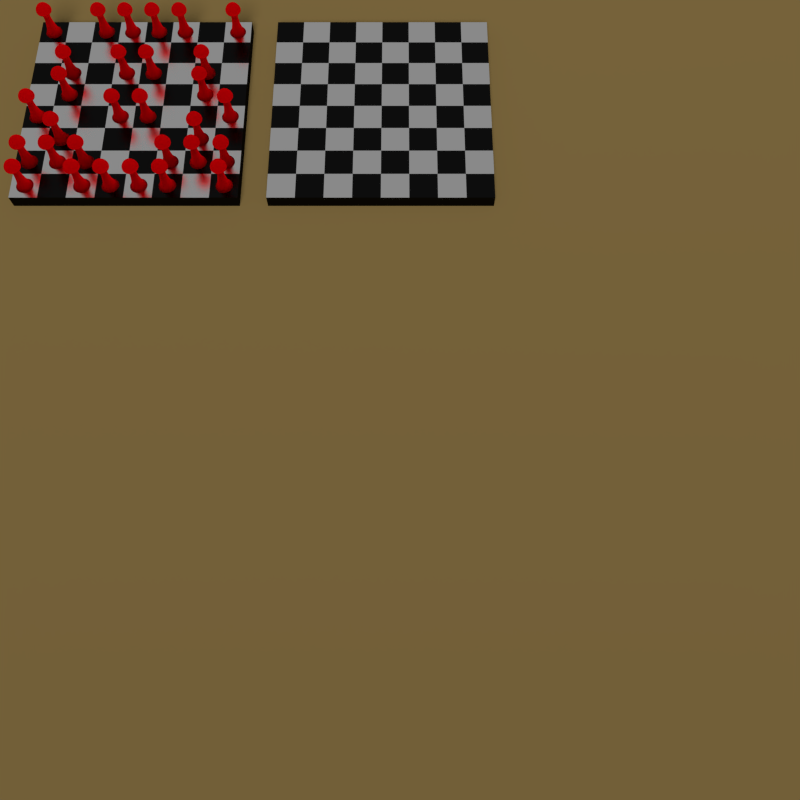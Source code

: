 # Source: chessboard_single.blend  (saved by Blender 2.78.0; exported with 4.5.12 LTS)
import bpy
from mathutils import Matrix  # noqa: F401  (used for matrix-valued properties, if any)

bpy.ops.wm.read_factory_settings(use_empty=True)
scene = bpy.context.scene
scene.name = 'Scene'

# ---- collections
col_collection_1 = bpy.data.collections.new('Collection 1'); scene.collection.children.link(col_collection_1)

# ---- materials (node trees are filled in below, after node groups)
mat_black = bpy.data.materials.new('black')
mat_black.alpha_threshold = 0.0
mat_black.diffuse_color = (0.0, 0.0, 0.0, 1.0)
mat_black.roughness = 0.5
mat_black.line_color = (0.0, 0.0, 0.0, 1.0)
mat_white = bpy.data.materials.new('white')
mat_white.alpha_threshold = 0.0
mat_white.diffuse_color = (1.0, 1.0, 1.0, 1.0)
mat_white.roughness = 0.5
mat_white.line_color = (0.0, 0.0, 0.0, 1.0)
mat_pawn = bpy.data.materials.new('pawn')
mat_pawn.alpha_threshold = 0.0
mat_pawn.diffuse_color = (0.2957, 0.0, 0.01831, 1.0)
mat_pawn.roughness = 0.5
mat_pawn.line_color = (0.0, 0.0, 0.0, 1.0)
mat_desk = bpy.data.materials.new('desk')
mat_desk.alpha_threshold = 0.0
mat_desk.diffuse_color = (0.196, 0.13, 0.03134, 1.0)
mat_desk.roughness = 0.5
mat_desk.line_color = (0.0, 0.0, 0.0, 1.0)

# ---- material node trees
mat_black.use_nodes = True; mat_black.node_tree.nodes.clear()
_N = mat_black.node_tree.nodes; _L = mat_black.node_tree.links
n0 = _N.new('ShaderNodeOutputMaterial'); n0.name = 'Material Output'; n0.location = (300, 300)
n1 = _N.new('ShaderNodeBsdfAnisotropic'); n1.name = 'Glossy BSDF'; n1.location = (100, 300)
n1.distribution = 'BECKMANN'
n1.inputs[0].default_value = (0.016, 0.016, 0.016, 1.0)
n1.inputs[1].default_value = 0.266
_L.new(n1.outputs[0], n0.inputs[0])
n0.is_active_output = True
mat_white.use_nodes = True; mat_white.node_tree.nodes.clear()
_N = mat_white.node_tree.nodes; _L = mat_white.node_tree.links
n0 = _N.new('ShaderNodeOutputMaterial'); n0.name = 'Material Output'; n0.location = (300, 300)
n1 = _N.new('ShaderNodeBsdfAnisotropic'); n1.name = 'Glossy BSDF'; n1.location = (100, 300)
n1.distribution = 'BECKMANN'
n1.inputs[0].default_value = (1.0, 1.0, 1.0, 1.0)
n1.inputs[1].default_value = 0.266
_L.new(n1.outputs[0], n0.inputs[0])
n0.is_active_output = True
mat_pawn.use_nodes = True; mat_pawn.node_tree.nodes.clear()
_N = mat_pawn.node_tree.nodes; _L = mat_pawn.node_tree.links
n0 = _N.new('ShaderNodeOutputMaterial'); n0.name = 'Material Output'; n0.location = (300, 300)
n1 = _N.new('ShaderNodeBsdfTranslucent'); n1.name = 'Translucent BSDF'; n1.location = (110, 300)
n1.inputs[0].default_value = (0.814, 0.0, 0.0422, 1.0)
_L.new(n1.outputs[0], n0.inputs[0])
n0.is_active_output = True
mat_desk.use_nodes = True; mat_desk.node_tree.nodes.clear()
_N = mat_desk.node_tree.nodes; _L = mat_desk.node_tree.links
n0 = _N.new('ShaderNodeOutputMaterial'); n0.name = 'Material Output'; n0.location = (300, 300)
n1 = _N.new('ShaderNodeMixShader'); n1.name = 'Mix Shader'; n1.location = (110, 300)
n2 = _N.new('ShaderNodeBsdfDiffuse'); n2.name = 'Diffuse BSDF'; n2.location = (-90, 300)
n2.inputs[0].default_value = (0.06681, 0.04045, 0.0202, 1.0)
n3 = _N.new('ShaderNodeBsdfDiffuse'); n3.name = 'Diffuse BSDF.001'; n3.location = (-90, 300)
n3.inputs[0].default_value = (0.1789, 0.1258, 0.03767, 1.0)
n3.inputs[1].default_value = 0.2
_L.new(n1.outputs[0], n0.inputs[0])
_L.new(n2.outputs[0], n1.inputs[1])
_L.new(n3.outputs[0], n1.inputs[2])
n0.is_active_output = True

# ---- world
world_world = bpy.data.worlds.new('World'); scene.world = world_world
world_world.color = (0.05088, 0.05088, 0.05088)
world_world.use_sun_shadow = False
world_world.sun_shadow_jitter_overblur = 0.0
world_world.cycles.sampling_method = 'NONE'
world_world.cycles.sample_map_resolution = 256

# ---- cameras
cam_camera = bpy.data.cameras.new('Camera')
cam_camera.clip_end = 100.0
cam_camera.lens = 35.0
cam_camera.sensor_width = 32.0
cam_camera.sensor_height = 18.0
cam_camera.ortho_scale = 7.314
cam_camera.dof.focus_distance = 0.0

# ---- lights
light_lamp = bpy.data.lights.new('Lamp', 'SUN')
light_lamp.transmission_factor = 0.0
light_lamp.cutoff_distance = 30.0
light_lamp.angle = 0.4956
light_lamp.energy = 1.0
light_lamp.shadow_buffer_clip_start = 1.001
light_lamp.shadow_soft_size = 0.253
light_lamp.shadow_cascade_max_distance = 1000.0
light_lamp.cycles.max_bounces = 977
light_lamp.cycles.use_multiple_importance_sampling = False

# ---- meshes
me_cube_001 = bpy.data.meshes.new('Cube.001')
me_cube_001.from_pydata([(-6.0, -6.0, -1.0), (-6.0, -4.0, -1.0), (-6.0, -2.0, -1.0), (-6.0, 1.907e-06, -1.0), (-6.0, 2.0, -1.0), (-6.0, 4.0, -1.0), (-6.0, 6.0, -1.0), (-6.0, 8.0, -1.0), (-2.0, -6.0, -1.0), (-2.0, -4.0, -1.0), (-2.0, -2.0, -1.0), (-2.0, 1.907e-06, -1.0), (-2.0, 2.0, -1.0), (-2.0, 4.0, -1.0), (-2.0, 6.0, -1.0), (-2.0, 8.0, -1.0), (1.907e-06, -6.0, -1.0), (1.907e-06, -4.0, -1.0), (1.907e-06, -2.0, -1.0), (1.907e-06, 1.907e-06, -1.0), (1.907e-06, 2.0, -1.0), (1.907e-06, 4.0, -1.0), (1.907e-06, 6.0, -1.0), (1.907e-06, 8.0, -1.0), (2.0, -6.0, -1.0), (2.0, -4.0, -1.0), (2.0, -2.0, -1.0), (2.0, 1.907e-06, -1.0), (2.0, 2.0, -1.0), (2.0, 4.0, -1.0), (2.0, 6.0, -1.0), (2.0, 8.0, -1.0), (4.0, -6.0, -1.0), (4.0, -4.0, -1.0), (4.0, -2.0, -1.0), (4.0, 1.907e-06, -1.0), (4.0, 2.0, -1.0), (4.0, 4.0, -1.0), (4.0, 6.0, -1.0), (4.0, 8.0, -1.0), (6.0, -6.0, -1.0), (6.0, -4.0, -1.0), (6.0, -2.0, -1.0), (6.0, 1.907e-06, -1.0), (6.0, 2.0, -1.0), (6.0, 4.0, -1.0), (6.0, 6.0, -1.0), (6.0, 8.0, -1.0), (8.0, -6.0, -1.0), (8.0, -4.0, -1.0), (8.0, -2.0, -1.0), (8.0, 1.907e-06, -1.0), (8.0, 2.0, -1.0), (8.0, 4.0, -1.0), (8.0, 6.0, -1.0), (8.0, 8.0, -1.0), (-6.0, -8.0, -1.0), (-2.0, -8.0, -1.0), (1.907e-06, -8.0, -1.0), (2.0, -8.0, -1.0), (4.0, -8.0, -1.0), (6.0, -8.0, -1.0), (8.0, -8.0, -1.0), (-8.0, -8.0, -1.0), (-8.0, -4.0, -1.0), (-8.0, -2.0, -1.0), (-8.0, 2.861e-06, -1.0), (-4.0, 6.0, -1.0), (-8.0, -6.0, -1.0), (-8.0, 2.0, -1.0), (-8.0, 4.0, -1.0), (-8.0, 6.0, -1.0), (-8.0, 8.0, -1.0), (-6.0, -4.0, 1.0), (-6.0, -2.0, 1.0), (-6.0, 1.431e-06, 1.0), (-6.0, 8.0, 1.0), (-2.0, -2.0, 1.0), (-2.0, 6.0, 1.0), (-2.0, 8.0, 1.0), (2.384e-06, -4.0, 1.0), (2.384e-06, 1.431e-06, 1.0), (2.384e-06, 4.0, 1.0), (2.384e-06, 8.0, 1.0), (2.0, -6.0, 1.0), (2.0, -4.0, 1.0), (2.0, -2.0, 1.0), (2.0, 1.431e-06, 1.0), (2.0, 2.0, 1.0), (2.0, 4.0, 1.0), (2.0, 8.0, 1.0), (4.0, -6.0, 1.0), (4.0, -4.0, 1.0), (4.0, -2.0, 1.0), (4.0, 1.431e-06, 1.0), (4.0, 2.0, 1.0), (4.0, 8.0, 1.0), (6.0, -6.0, 1.0), (6.0, -4.0, 1.0), (6.0, -2.0, 1.0), (6.0, 1.431e-06, 1.0), (6.0, 6.0, 1.0), (6.0, 8.0, 1.0), (8.0, -6.0, 1.0), (8.0, -4.0, 1.0), (8.0, -2.0, 1.0), (8.0, 1.431e-06, 1.0), (8.0, 4.0, 1.0), (8.0, 6.0, 1.0), (8.0, 8.0, 1.0), (-6.0, -8.0, 1.0), (-6.0, -6.0, 1.0), (-6.0, 2.0, 1.0), (-6.0, 4.0, 1.0), (-6.0, 6.0, 1.0), (-2.0, -8.0, 1.0), (-2.0, -6.0, 1.0), (-2.0, -4.0, 1.0), (-2.0, 2.384e-06, 1.0), (-2.0, 2.0, 1.0), (-2.0, 4.0, 1.0), (9.537e-07, -8.0, 1.0), (9.537e-07, -6.0, 1.0), (9.537e-07, -2.0, 1.0), (9.537e-07, 2.0, 1.0), (9.537e-07, 6.0, 1.0), (2.0, -8.0, 1.0), (2.0, 6.0, 1.0), (4.0, -8.0, 1.0), (4.0, 4.0, 1.0), (4.0, 6.0, 1.0), (6.0, -8.0, 1.0), (6.0, 2.0, 1.0), (6.0, 4.0, 1.0), (8.0, -8.0, 1.0), (8.0, 2.0, 1.0), (-8.0, -8.0, 1.0), (-8.0, -6.0, 1.0), (-8.0, -4.0, 1.0), (-8.0, -2.0, 1.0), (-8.0, 1.907e-06, 1.0), (-8.0, 2.0, 1.0), (-8.0, 4.0, 1.0), (-8.0, 6.0, 1.0), (-8.0, 8.0, 1.0), (-4.0, 8.0, 1.0), (-4.0, -8.0, 1.0), (-4.0, -6.0, 1.0), (-4.0, -4.0, 1.0), (-4.0, -2.0, 1.0), (-4.0, 2.384e-06, 1.0), (-4.0, 2.0, 1.0), (-4.0, 4.0, 1.0), (-4.0, 6.0, 1.0), (-4.0, -8.0, -1.0), (-4.0, -6.0, -1.0), (-4.0, -4.0, -1.0), (-4.0, -2.0, -1.0), (-4.0, 1.907e-06, -1.0), (-4.0, 2.0, -1.0), (-4.0, 4.0, -1.0), (-4.0, 8.0, -1.0)], [], [(0, 56, 63, 68), (1, 0, 68, 64), (2, 1, 64, 65), (3, 2, 65, 66), (4, 3, 66, 69), (5, 4, 69, 70), (6, 5, 70, 71), (7, 6, 71, 72), (8, 57, 154, 155), (9, 8, 155, 156), (10, 9, 156, 157), (11, 10, 157, 158), (12, 11, 158, 159), (13, 12, 159, 160), (14, 13, 160, 67), (15, 14, 67, 161), (16, 58, 57, 8), (17, 16, 8, 9), (18, 17, 9, 10), (19, 18, 10, 11), (20, 19, 11, 12), (21, 20, 12, 13), (22, 21, 13, 14), (23, 22, 14, 15), (24, 59, 58, 16), (25, 24, 16, 17), (26, 25, 17, 18), (27, 26, 18, 19), (28, 27, 19, 20), (29, 28, 20, 21), (30, 29, 21, 22), (31, 30, 22, 23), (32, 60, 59, 24), (33, 32, 24, 25), (34, 33, 25, 26), (35, 34, 26, 27), (36, 35, 27, 28), (37, 36, 28, 29), (38, 37, 29, 30), (39, 38, 30, 31), (40, 61, 60, 32), (41, 40, 32, 33), (42, 41, 33, 34), (43, 42, 34, 35), (44, 43, 35, 36), (45, 44, 36, 37), (46, 45, 37, 38), (47, 46, 38, 39), (48, 62, 61, 40), (49, 48, 40, 41), (50, 49, 41, 42), (51, 50, 42, 43), (52, 51, 43, 44), (53, 52, 44, 45), (54, 53, 45, 46), (55, 54, 46, 47), (111, 137, 136, 110), (73, 138, 137, 111), (74, 139, 138, 73), (75, 140, 139, 74), (112, 141, 140, 75), (113, 142, 141, 112), (114, 143, 142, 113), (76, 144, 143, 114), (116, 147, 146, 115), (117, 148, 147, 116), (77, 149, 148, 117), (118, 150, 149, 77), (119, 151, 150, 118), (120, 152, 151, 119), (78, 153, 152, 120), (79, 145, 153, 78), (122, 116, 115, 121), (80, 117, 116, 122), (123, 77, 117, 80), (81, 118, 77, 123), (124, 119, 118, 81), (82, 120, 119, 124), (125, 78, 120, 82), (83, 79, 78, 125), (84, 122, 121, 126), (85, 80, 122, 84), (86, 123, 80, 85), (87, 81, 123, 86), (88, 124, 81, 87), (89, 82, 124, 88), (127, 125, 82, 89), (90, 83, 125, 127), (91, 84, 126, 128), (92, 85, 84, 91), (93, 86, 85, 92), (94, 87, 86, 93), (95, 88, 87, 94), (129, 89, 88, 95), (130, 127, 89, 129), (96, 90, 127, 130), (97, 91, 128, 131), (98, 92, 91, 97), (99, 93, 92, 98), (100, 94, 93, 99), (132, 95, 94, 100), (133, 129, 95, 132), (101, 130, 129, 133), (102, 96, 130, 101), (103, 97, 131, 134), (104, 98, 97, 103), (105, 99, 98, 104), (106, 100, 99, 105), (135, 132, 100, 106), (107, 133, 132, 135), (108, 101, 133, 107), (109, 102, 101, 108), (0, 111, 110, 56), (111, 0, 1, 73), (2, 74, 73, 1), (3, 75, 74, 2), (4, 112, 75, 3), (5, 113, 112, 4), (6, 114, 113, 5), (7, 76, 114, 6), (8, 116, 115, 57), (9, 117, 116, 8), (10, 77, 117, 9), (11, 118, 77, 10), (12, 119, 118, 11), (13, 120, 119, 12), (14, 78, 120, 13), (15, 79, 78, 14), (16, 122, 121, 58), (17, 80, 122, 16), (18, 123, 80, 17), (19, 81, 123, 18), (20, 124, 81, 19), (21, 82, 124, 20), (22, 125, 82, 21), (23, 83, 125, 22), (24, 84, 126, 59), (25, 85, 84, 24), (26, 86, 85, 25), (27, 87, 86, 26), (28, 88, 87, 27), (29, 89, 88, 28), (30, 127, 89, 29), (31, 90, 127, 30), (32, 91, 128, 60), (33, 92, 91, 32), (34, 93, 92, 33), (35, 94, 93, 34), (36, 95, 94, 35), (37, 129, 95, 36), (38, 130, 129, 37), (39, 96, 130, 38), (40, 97, 131, 61), (41, 98, 97, 40), (42, 99, 98, 41), (43, 100, 99, 42), (44, 132, 100, 43), (45, 133, 132, 44), (46, 101, 133, 45), (47, 102, 101, 46), (48, 103, 134, 62), (49, 104, 103, 48), (50, 105, 104, 49), (51, 106, 105, 50), (52, 135, 106, 51), (53, 107, 135, 52), (54, 108, 107, 53), (55, 109, 108, 54), (56, 110, 136, 63), (0, 111, 137, 68), (1, 73, 138, 64), (2, 74, 139, 65), (3, 75, 140, 66), (4, 112, 141, 69), (5, 113, 142, 70), (6, 114, 143, 71), (57, 115, 146, 154), (8, 116, 147, 155), (9, 117, 148, 156), (10, 77, 149, 157), (11, 118, 150, 158), (12, 119, 151, 159), (13, 120, 152, 160), (14, 78, 153, 67), (58, 121, 115, 57), (16, 122, 116, 8), (17, 80, 117, 9), (18, 123, 77, 10), (19, 81, 118, 11), (20, 124, 119, 12), (21, 82, 120, 13), (22, 125, 78, 14), (59, 126, 121, 58), (24, 84, 122, 16), (25, 85, 80, 17), (26, 86, 123, 18), (27, 87, 81, 19), (28, 88, 124, 20), (29, 89, 82, 21), (30, 127, 125, 22), (60, 128, 126, 59), (32, 91, 84, 24), (33, 92, 85, 25), (34, 93, 86, 26), (35, 94, 87, 27), (36, 95, 88, 28), (37, 129, 89, 29), (38, 130, 127, 30), (61, 131, 128, 60), (40, 97, 91, 32), (41, 98, 92, 33), (42, 99, 93, 34), (43, 100, 94, 35), (44, 132, 95, 36), (45, 133, 129, 37), (46, 101, 130, 38), (62, 134, 131, 61), (48, 103, 97, 40), (49, 104, 98, 41), (50, 105, 99, 42), (51, 106, 100, 43), (52, 135, 132, 44), (53, 107, 133, 45), (54, 108, 101, 46), (63, 136, 137, 68), (68, 137, 138, 64), (64, 138, 139, 65), (65, 139, 140, 66), (66, 140, 141, 69), (69, 141, 142, 70), (70, 142, 143, 71), (71, 143, 144, 72), (154, 146, 147, 155), (155, 147, 148, 156), (156, 148, 149, 157), (157, 149, 150, 158), (158, 150, 151, 159), (159, 151, 152, 160), (160, 152, 153, 67), (67, 153, 145, 161), (76, 7, 72, 144), (79, 15, 161, 145), (83, 23, 15, 79), (90, 31, 23, 83), (96, 39, 31, 90), (102, 47, 39, 96), (109, 55, 47, 102), (0, 111, 147, 155), (148, 156, 1, 73), (149, 157, 2, 74), (150, 158, 3, 75), (151, 159, 4, 112), (152, 160, 5, 113), (153, 67, 6, 114), (145, 161, 7, 76), (154, 146, 110, 56), (147, 111, 110, 146), (148, 73, 111, 147), (149, 74, 73, 148), (150, 75, 74, 149), (151, 112, 75, 150), (152, 113, 112, 151), (153, 114, 113, 152), (145, 76, 114, 153), (56, 0, 155, 154), (0, 1, 156, 155), (157, 156, 1, 2), (158, 157, 2, 3), (159, 158, 3, 4), (160, 159, 4, 5), (67, 160, 5, 6), (161, 67, 6, 7)])
me_cube_001.polygons.foreach_set('material_index', [0, 0, 0, 0, 0, 0, 0, 0, 0, 0, 0, 0, 0, 0, 0, 0, 0, 0, 0, 0, 0, 0, 0, 0, 0, 0, 0, 0, 0, 0, 0, 0, 0, 0, 0, 0, 0, 0, 0, 0, 0, 0, 0, 0, 0, 0, 0, 0, 0, 0, 0, 0, 0, 0, 0, 0, 1, 0, 1, 0, 1, 0, 1, 0, 1, 0, 1, 0, 1, 0, 1, 0, 0, 1, 0, 1, 0, 1, 0, 1, 1, 0, 1, 0, 1, 0, 1, 0, 0, 1, 0, 1, 0, 1, 0, 1, 1, 0, 1, 0, 1, 0, 1, 0, 0, 1, 0, 1, 0, 1, 0, 1, 0, 0, 0, 0, 0, 0, 0, 0, 0, 0, 0, 0, 0, 0, 0, 0, 0, 0, 0, 0, 0, 0, 0, 0, 0, 0, 0, 0, 0, 0, 0, 0, 0, 0, 0, 0, 0, 0, 0, 0, 0, 0, 0, 0, 0, 0, 0, 0, 0, 0, 0, 0, 0, 0, 0, 0, 0, 0, 0, 0, 0, 0, 0, 0, 0, 0, 0, 0, 0, 0, 0, 0, 0, 0, 0, 0, 0, 0, 0, 0, 0, 0, 0, 0, 0, 0, 0, 0, 0, 0, 0, 0, 0, 0, 0, 0, 0, 0, 0, 0, 0, 0, 0, 0, 0, 0, 0, 0, 0, 0, 0, 0, 0, 0, 0, 0, 0, 0, 0, 0, 0, 0, 0, 0, 0, 0, 0, 0, 0, 0, 0, 0, 0, 0, 0, 0, 0, 0, 0, 0, 0, 0, 0, 0, 0, 1, 0, 1, 0, 1, 0, 1, 0, 0, 0, 0, 0, 0, 0, 0])
me_cube_001.materials.append(mat_black)
me_cube_001.materials.append(mat_white)
me_cube_001.use_remesh_preserve_volume = False
me_cube_001.use_remesh_preserve_attributes = False
me_cube_001.use_mirror_vertex_groups = False
me_cube_001.update()
me_plane_011 = bpy.data.meshes.new('Plane.011')
me_plane_011.from_pydata([(-0.485, 2.21, 0.28), (-0.5419, 2.211, 0.1446), (-0.4582, 2.309, 0.2646), (-0.3962, 2.211, 0.397), (-0.4885, 2.119, 0.282), (-0.5463, 2.119, 0.1456), (-0.5106, 2.31, 0.1369), (-0.3739, 2.31, 0.3737), (-0.3992, 2.119, 0.4003), (2.062e-07, 2.21, 0.56), (-0.1457, 2.211, 0.5416), (1.378e-07, 2.309, 0.5291), (0.1457, 2.211, 0.5416), (2.757e-07, 2.119, 0.5641), (-0.1471, 2.119, 0.5459), (-0.1367, 2.31, 0.5106), (0.1367, 2.31, 0.5106), (0.1471, 2.119, 0.5459), (0.485, 2.21, 0.28), (0.3962, 2.211, 0.397), (0.4582, 2.309, 0.2646), (0.5419, 2.211, 0.1446), (0.4885, 2.119, 0.282), (0.3992, 2.119, 0.4003), (0.3739, 2.31, 0.3737), (0.5106, 2.31, 0.1369), (0.5463, 2.119, 0.1456), (0.485, 2.21, -0.28), (0.5419, 2.211, -0.1446), (0.4582, 2.309, -0.2646), (0.3962, 2.211, -0.397), (0.4885, 2.119, -0.282), (0.5463, 2.119, -0.1456), (0.5106, 2.31, -0.1369), (0.3739, 2.31, -0.3737), (0.3992, 2.119, -0.4003), (-2.056e-07, 2.21, -0.56), (0.1457, 2.211, -0.5416), (-1.267e-07, 2.309, -0.5291), (-0.1457, 2.211, -0.5416), (-2.757e-07, 2.119, -0.5641), (0.1471, 2.119, -0.5459), (0.1367, 2.31, -0.5106), (-0.1367, 2.31, -0.5106), (-0.1471, 2.119, -0.5459), (-0.485, 2.21, -0.28), (-0.5419, 2.211, -0.1446), (-0.4885, 2.119, -0.282), (-0.3962, 2.211, -0.397), (-0.4582, 2.309, -0.2646), (-0.5106, 2.31, -0.1369), (-0.5463, 2.119, -0.1456), (-0.3992, 2.119, -0.4003), (-0.3739, 2.31, -0.3737), (-0.2985, 2.567, 0.1724), (-0.2987, 2.596, 0.09903), (-0.2351, 2.596, 0.2092), (-0.3542, 2.505, 0.2045), (-0.3868, 2.511, 0.1074), (-0.1924, 2.656, 0.1111), (-0.2864, 2.511, 0.2813), (2.559e-08, 2.567, 0.3447), (-0.06359, 2.596, 0.3082), (0.06359, 2.596, 0.3082), (4.284e-08, 2.505, 0.409), (-0.1004, 2.511, 0.3887), (7.451e-09, 2.656, 0.2221), (0.1004, 2.511, 0.3887), (0.2985, 2.567, 0.1724), (0.2351, 2.596, 0.2092), (0.2987, 2.596, 0.09903), (0.3542, 2.505, 0.2045), (0.2864, 2.511, 0.2813), (0.1924, 2.656, 0.1111), (0.3868, 2.511, 0.1074), (0.2985, 2.567, -0.1724), (0.2987, 2.596, -0.09903), (0.2351, 2.596, -0.2092), (0.3542, 2.505, -0.2045), (0.3868, 2.511, -0.1074), (0.1924, 2.656, -0.1111), (0.2864, 2.511, -0.2813), (-1.076e-08, 2.567, -0.3447), (0.06359, 2.596, -0.3082), (-0.06359, 2.596, -0.3082), (-2.421e-08, 2.505, -0.409), (0.1004, 2.511, -0.3887), (0.0, 2.656, -0.2221), (-0.1004, 2.511, -0.3887), (-0.2985, 2.567, -0.1724), (-0.2351, 2.596, -0.2092), (-0.2987, 2.596, -0.09903), (-0.3542, 2.505, -0.2045), (-0.2864, 2.511, -0.2813), (-0.1924, 2.656, -0.1111), (-0.3868, 2.511, -0.1074), (-0.3354, 1.915, 0.1936), (-0.3751, 1.915, 0.09994), (-0.2673, 1.81, 0.1543), (-0.2741, 1.915, 0.2748), (-0.407, 1.982, 0.235), (-0.4552, 1.982, 0.1213), (-0.2989, 1.81, 0.07966), (-0.2185, 1.81, 0.2191), (-0.3326, 1.982, 0.3336), (3.226e-07, 1.915, 0.3873), (-0.101, 1.915, 0.3748), (2.85e-07, 1.81, 0.3087), (0.101, 1.915, 0.3748), (3.371e-07, 1.982, 0.47), (-0.1225, 1.982, 0.4548), (-0.08048, 1.81, 0.2987), (0.08048, 1.81, 0.2987), (0.1225, 1.982, 0.4548), (0.3354, 1.915, 0.1936), (0.2741, 1.915, 0.2748), (0.2673, 1.81, 0.1543), (0.3751, 1.915, 0.09994), (0.407, 1.982, 0.235), (0.3326, 1.982, 0.3336), (0.2185, 1.81, 0.2191), (0.2989, 1.81, 0.07966), (0.4552, 1.982, 0.1213), (0.3354, 1.915, -0.1936), (0.3751, 1.915, -0.09994), (0.2673, 1.81, -0.1543), (0.2741, 1.915, -0.2748), (0.407, 1.982, -0.235), (0.4552, 1.982, -0.1213), (0.2989, 1.81, -0.07966), (0.2185, 1.81, -0.2191), (0.3326, 1.982, -0.3336), (-3.211e-07, 1.915, -0.3873), (0.101, 1.915, -0.3748), (-2.831e-07, 1.81, -0.3087), (-0.101, 1.915, -0.3748), (-3.39e-07, 1.982, -0.47), (0.1225, 1.982, -0.4548), (0.08048, 1.81, -0.2987), (-0.08048, 1.81, -0.2987), (-0.1225, 1.982, -0.4548), (-0.3354, 1.915, -0.1936), (-0.3751, 1.915, -0.09994), (-0.407, 1.982, -0.235), (-0.2741, 1.915, -0.2748), (-0.2673, 1.81, -0.1543), (-0.2989, 1.81, -0.07966), (-0.4552, 1.982, -0.1213), (-0.3326, 1.982, -0.3336), (-0.2185, 1.81, -0.2191), (-0.2375, 1.057, 0.1371), (-0.2656, 1.057, 0.07077), (-0.2801, 0.7368, 0.1617), (-0.1941, 1.057, 0.1946), (-0.2144, 1.372, 0.1238), (-0.2397, 1.372, 0.06389), (-0.3132, 0.7368, 0.08347), (-0.2289, 0.7368, 0.2295), (-0.1752, 1.372, 0.1757), (1.188e-07, 1.057, 0.2742), (-0.07151, 1.057, 0.2654), (6.519e-08, 0.7368, 0.3234), (0.07151, 1.057, 0.2654), (1.751e-07, 1.372, 0.2476), (-0.06455, 1.372, 0.2396), (-0.08433, 0.7368, 0.313), (0.08433, 0.7368, 0.313), (0.06455, 1.372, 0.2396), (0.2375, 1.057, 0.1371), (0.1941, 1.057, 0.1946), (0.2801, 0.7368, 0.1617), (0.2656, 1.057, 0.07077), (0.2144, 1.372, 0.1238), (0.1752, 1.372, 0.1757), (0.2289, 0.7368, 0.2295), (0.3132, 0.7368, 0.08347), (0.2397, 1.372, 0.06389), (0.2375, 1.057, -0.1371), (0.2656, 1.057, -0.07077), (0.2801, 0.7368, -0.1617), (0.1941, 1.057, -0.1946), (0.2144, 1.372, -0.1238), (0.2397, 1.372, -0.06389), (0.3132, 0.7368, -0.08347), (0.2289, 0.7368, -0.2295), (0.1752, 1.372, -0.1757), (-1.043e-07, 1.057, -0.2742), (0.07151, 1.057, -0.2654), (-4.47e-08, 0.7368, -0.3234), (-0.07151, 1.057, -0.2654), (-1.676e-07, 1.372, -0.2476), (0.06455, 1.372, -0.2396), (0.08433, 0.7368, -0.313), (-0.08433, 0.7368, -0.313), (-0.06455, 1.372, -0.2396), (-0.2375, 1.057, -0.1371), (-0.1941, 1.057, -0.1946), (-0.2801, 0.7368, -0.1617), (-0.2656, 1.057, -0.07077), (-0.2144, 1.372, -0.1238), (-0.1752, 1.372, -0.1757), (-0.2289, 0.7368, -0.2295), (-0.3132, 0.7368, -0.08347), (-0.2397, 1.372, -0.06388), (-0.4335, 0.1408, 0.2503), (-0.4848, 0.1408, 0.1292), (-0.4835, 0.05782, 0.2792), (-0.3543, 0.1408, 0.3552), (-0.3831, 0.2671, 0.2212), (-0.4284, 0.2671, 0.1142), (-0.5407, 0.05782, 0.1441), (-0.3951, 0.05782, 0.3962), (-0.3131, 0.2671, 0.3139), (-3.006e-08, 0.1408, 0.5006), (-0.1305, 0.1408, 0.4844), (-4.47e-08, 0.05782, 0.5583), (0.1305, 0.1408, 0.4844), (-1.118e-08, 0.2671, 0.4423), (-0.1153, 0.2671, 0.4281), (-0.1456, 0.05782, 0.5403), (0.1456, 0.05782, 0.5403), (0.1153, 0.2671, 0.4281), (0.4335, 0.1408, 0.2503), (0.3543, 0.1408, 0.3552), (0.4835, 0.05782, 0.2792), (0.4848, 0.1408, 0.1292), (0.3831, 0.2671, 0.2212), (0.3131, 0.2671, 0.3139), (0.3951, 0.05782, 0.3962), (0.5407, 0.05782, 0.1441), (0.4284, 0.2671, 0.1142), (0.4335, 0.1408, -0.2503), (0.4848, 0.1408, -0.1292), (0.4835, 0.05782, -0.2792), (0.3543, 0.1408, -0.3552), (0.3831, 0.2671, -0.2212), (0.4284, 0.2671, -0.1142), (0.5407, 0.05782, -0.1441), (0.3951, 0.05782, -0.3962), (0.3131, 0.2671, -0.3139), (6.706e-08, 0.1408, -0.5006), (0.1305, 0.1408, -0.4844), (7.823e-08, 0.05782, -0.5583), (-0.1305, 0.1408, -0.4844), (4.47e-08, 0.2671, -0.4423), (0.1153, 0.2671, -0.4281), (0.1456, 0.05782, -0.5403), (-0.1456, 0.05782, -0.5403), (-0.1153, 0.2671, -0.4281), (-0.4335, 0.1408, -0.2503), (-0.3543, 0.1408, -0.3552), (-0.4835, 0.05782, -0.2792), (-0.4848, 0.1408, -0.1292), (-0.3831, 0.2671, -0.2212), (-0.3131, 0.2671, -0.3139), (-0.3951, 0.05782, -0.3962), (-0.5407, 0.05782, -0.1441), (-0.4284, 0.2671, -0.1142), (-0.5673, 2.119, 3.912e-07), (-0.5623, 2.211, 3.129e-07), (-0.5287, 2.312, 2.347e-07), (-0.3943, 2.518, 1.378e-07), (-0.2958, 2.608, 1.197e-07), (-0.1731, 2.68, 1.136e-07), (-0.4727, 1.982, 4.545e-07), (-0.3895, 1.915, 4.363e-07), (-0.3104, 1.81, 3.949e-07), (-0.249, 1.372, 2.831e-07), (-0.2758, 1.057, 2.193e-07), (-0.3253, 0.7368, 1.583e-07), (-0.4449, 0.2671, 7.451e-08), (-0.5034, 0.1408, 5.122e-08), (-0.5615, 0.05782, 3.353e-08), (-0.519, 2.041, 0.1383), (-0.4641, 2.041, 0.268), (-0.3793, 2.041, 0.3803), (-0.4573, 2.413, 0.124), (-0.4131, 2.409, 0.2385), (-0.336, 2.413, 0.334), (-0.2471, 1.638, 0.06584), (-0.2209, 1.638, 0.1276), (-0.1806, 1.638, 0.1811), (-0.3713, 0.4586, 0.09894), (-0.332, 0.4586, 0.1917), (-0.2713, 0.4586, 0.2721), (-0.5964, -0.00341, 0.1589), (-0.5333, -0.00341, 0.3079), (-0.4358, -0.00341, 0.437), (-0.1397, 2.041, 0.5186), (3.227e-07, 2.041, 0.5359), (0.1397, 2.041, 0.5186), (-0.1213, 2.413, 0.458), (8.149e-08, 2.409, 0.477), (0.1213, 2.413, 0.458), (-0.06652, 1.638, 0.2469), (2.346e-07, 1.638, 0.2551), (0.06652, 1.638, 0.2469), (-0.09996, 0.4586, 0.371), (1.921e-08, 0.4586, 0.3834), (0.09996, 0.4586, 0.371), (-0.1606, -0.00341, 0.5959), (-5.588e-08, -0.00341, 0.6158), (0.1606, -0.00341, 0.5959), (0.3793, 2.041, 0.3803), (0.4641, 2.041, 0.268), (0.519, 2.041, 0.1383), (0.336, 2.413, 0.334), (0.4131, 2.409, 0.2385), (0.4573, 2.413, 0.124), (0.1806, 1.638, 0.1811), (0.2209, 1.638, 0.1276), (0.2471, 1.638, 0.06584), (0.2713, 0.4586, 0.2721), (0.332, 0.4586, 0.1917), (0.3713, 0.4586, 0.09894), (0.4358, -0.00341, 0.437), (0.5333, -0.00341, 0.3079), (0.5964, -0.00341, 0.1589), (0.519, 2.041, -0.1383), (0.4641, 2.041, -0.268), (0.3793, 2.041, -0.3803), (0.4573, 2.413, -0.124), (0.4131, 2.409, -0.2385), (0.336, 2.413, -0.334), (0.2471, 1.638, -0.06584), (0.2209, 1.638, -0.1276), (0.1806, 1.638, -0.1811), (0.3713, 0.4586, -0.09894), (0.332, 0.4586, -0.1917), (0.2713, 0.4586, -0.2721), (0.5964, -0.00341, -0.1589), (0.5333, -0.00341, -0.3079), (0.4358, -0.00341, -0.437), (0.1397, 2.041, -0.5186), (-3.25e-07, 2.041, -0.5359), (-0.1397, 2.041, -0.5186), (0.1213, 2.413, -0.458), (-6.333e-08, 2.409, -0.477), (-0.1213, 2.413, -0.458), (0.06652, 1.638, -0.2469), (-2.286e-07, 1.638, -0.2551), (-0.06652, 1.638, -0.2469), (0.09996, 0.4586, -0.371), (6.519e-09, 0.4586, -0.3834), (-0.09996, 0.4586, -0.371), (0.1606, -0.00341, -0.5959), (8.196e-08, -0.00341, -0.6158), (-0.1606, -0.00341, -0.5959), (-0.519, 2.041, -0.1383), (-0.4641, 2.041, -0.268), (-0.3793, 2.041, -0.3803), (-0.4573, 2.413, -0.124), (-0.4131, 2.409, -0.2385), (-0.336, 2.413, -0.334), (-0.2471, 1.638, -0.06584), (-0.2209, 1.638, -0.1276), (-0.1806, 1.638, -0.181), (-0.3713, 0.4586, -0.09894), (-0.332, 0.4586, -0.1917), (-0.2713, 0.4586, -0.2721), (-0.5964, -0.00341, -0.1589), (-0.5333, -0.00341, -0.3079), (-0.4358, -0.00341, -0.437), (-0.2837, 2.119, 0.4913), (-0.2812, 2.211, 0.487), (-0.2644, 2.312, 0.4579), (0.2837, 2.119, 0.4913), (0.2812, 2.211, 0.487), (0.2644, 2.312, 0.4579), (0.5673, 2.119, -1.937e-07), (0.5623, 2.211, -1.276e-07), (0.5287, 2.312, -5.588e-08), (0.2837, 2.119, -0.4913), (0.2812, 2.211, -0.487), (0.2644, 2.312, -0.4579), (-0.2837, 2.119, -0.4913), (-0.2812, 2.211, -0.487), (-0.2644, 2.312, -0.4579), (-0.2363, 1.982, 0.4094), (-0.1947, 1.915, 0.3373), (-0.1552, 1.81, 0.2688), (0.2363, 1.982, 0.4094), (0.1947, 1.915, 0.3373), (0.1552, 1.81, 0.2688), (0.4727, 1.982, -2.44e-07), (0.3895, 1.915, -2.244e-07), (0.3104, 1.81, -1.844e-07), (0.2363, 1.982, -0.4094), (0.1947, 1.915, -0.3373), (0.1552, 1.81, -0.2688), (-0.2363, 1.982, -0.4094), (-0.1947, 1.915, -0.3373), (-0.1552, 1.81, -0.2688), (-0.1245, 1.372, 0.2156), (-0.1379, 1.057, 0.2389), (-0.1626, 0.7368, 0.2817), (0.1245, 1.372, 0.2156), (0.1379, 1.057, 0.2389), (0.1626, 0.7368, 0.2817), (0.249, 1.372, -7.264e-08), (0.2758, 1.057, -1.397e-08), (0.3253, 0.7368, 3.912e-08), (0.1245, 1.372, -0.2156), (0.1379, 1.057, -0.2389), (0.1626, 0.7368, -0.2817), (-0.1245, 1.372, -0.2156), (-0.1379, 1.057, -0.2389), (-0.1626, 0.7368, -0.2817), (-0.2224, 0.2671, 0.3853), (-0.2517, 0.1408, 0.436), (-0.2807, 0.05782, 0.4863), (0.2224, 0.2671, 0.3853), (0.2517, 0.1408, 0.436), (0.2807, 0.05782, 0.4863), (0.4449, 0.2671, 1.136e-07), (0.5034, 0.1408, 1.295e-07), (0.5615, 0.05782, 1.416e-07), (0.2224, 0.2671, -0.3853), (0.2517, 0.1408, -0.436), (0.2807, 0.05782, -0.4863), (-0.2224, 0.2671, -0.3853), (-0.2517, 0.1408, -0.436), (-0.2807, 0.05782, -0.4863), (-0.08657, 2.68, -0.1499), (-0.1479, 2.608, -0.2561), (-0.1972, 2.518, -0.3415), (0.08657, 2.68, -0.1499), (0.1479, 2.608, -0.2561), (0.1972, 2.518, -0.3415), (0.1731, 2.68, 9.127e-08), (0.2958, 2.608, 7.87e-08), (0.3943, 2.518, 5.402e-08), (0.08657, 2.68, 0.1499), (0.1479, 2.608, 0.2561), (0.1972, 2.518, 0.3415), (-0.08657, 2.68, 0.1499), (-0.1479, 2.608, 0.2561), (-0.1972, 2.518, 0.3415), (-0.539, 2.041, 4.433e-07), (-0.4712, 2.416, 1.731e-07), (2.001e-09, 2.734, 1.039e-07), (-0.2566, 1.638, 3.425e-07), (-0.3856, 0.4586, 1.091e-07), (-0.6193, -0.00341, 2.361e-08), (-0.2695, 2.041, 0.4668), (-0.2356, 2.416, 0.4081), (-0.1283, 1.638, 0.2222), (-0.1928, 0.4586, 0.3339), (-0.3097, -0.00341, 0.5363), (0.2695, 2.041, 0.4668), (0.2356, 2.416, 0.4081), (0.1283, 1.638, 0.2222), (0.1928, 0.4586, 0.3339), (0.3097, -0.00341, 0.5363), (0.539, 2.041, -2.368e-07), (0.4712, 2.416, 1.163e-08), (0.2566, 1.638, -1.313e-07), (0.3856, 0.4586, 8.39e-08), (0.6193, -0.00341, 1.544e-07), (0.2695, 2.041, -0.4668), (0.2356, 2.416, -0.4081), (0.1283, 1.638, -0.2222), (0.1928, 0.4586, -0.3339), (0.3097, -0.00341, -0.5363), (-0.2695, 2.041, -0.4668), (-0.2356, 2.416, -0.4081), (-0.1283, 1.638, -0.2222), (-0.1928, 0.4586, -0.3339), (-0.3097, -0.00341, -0.5363)], [], [(0, 4, 5, 1), (1, 5, 258, 259), (4, 274, 273, 5), (5, 273, 438, 258), (0, 1, 6, 2), (2, 6, 276, 277), (1, 259, 260, 6), (6, 260, 439, 276), (0, 2, 7, 3), (3, 7, 365, 364), (2, 277, 278, 7), (7, 278, 445, 365), (0, 3, 8, 4), (4, 8, 275, 274), (3, 364, 363, 8), (8, 363, 444, 275), (9, 13, 14, 10), (10, 14, 363, 364), (13, 289, 288, 14), (14, 288, 444, 363), (9, 10, 15, 11), (11, 15, 291, 292), (10, 364, 365, 15), (15, 365, 445, 291), (9, 11, 16, 12), (12, 16, 368, 367), (11, 292, 293, 16), (16, 293, 450, 368), (9, 12, 17, 13), (13, 17, 290, 289), (12, 367, 366, 17), (17, 366, 449, 290), (18, 22, 23, 19), (19, 23, 366, 367), (22, 304, 303, 23), (23, 303, 449, 366), (18, 19, 24, 20), (20, 24, 306, 307), (19, 367, 368, 24), (24, 368, 450, 306), (18, 20, 25, 21), (21, 25, 371, 370), (20, 307, 308, 25), (25, 308, 455, 371), (18, 21, 26, 22), (22, 26, 305, 304), (21, 370, 369, 26), (26, 369, 454, 305), (27, 31, 32, 28), (28, 32, 369, 370), (31, 319, 318, 32), (32, 318, 454, 369), (27, 28, 33, 29), (29, 33, 321, 322), (28, 370, 371, 33), (33, 371, 455, 321), (27, 29, 34, 30), (30, 34, 374, 373), (29, 322, 323, 34), (34, 323, 460, 374), (27, 30, 35, 31), (31, 35, 320, 319), (30, 373, 372, 35), (35, 372, 459, 320), (36, 40, 41, 37), (37, 41, 372, 373), (40, 334, 333, 41), (41, 333, 459, 372), (36, 37, 42, 38), (38, 42, 336, 337), (37, 373, 374, 42), (42, 374, 460, 336), (36, 38, 43, 39), (39, 43, 377, 376), (38, 337, 338, 43), (43, 338, 465, 377), (36, 39, 44, 40), (40, 44, 335, 334), (39, 376, 375, 44), (44, 375, 464, 335), (45, 49, 50, 46), (46, 50, 260, 259), (49, 352, 351, 50), (50, 351, 439, 260), (45, 46, 51, 47), (47, 51, 348, 349), (46, 259, 258, 51), (51, 258, 438, 348), (45, 47, 52, 48), (48, 52, 375, 376), (47, 349, 350, 52), (52, 350, 464, 375), (45, 48, 53, 49), (49, 53, 353, 352), (48, 376, 377, 53), (53, 377, 465, 353), (54, 57, 58, 55), (55, 58, 261, 262), (57, 277, 276, 58), (58, 276, 439, 261), (54, 55, 59, 56), (56, 59, 435, 436), (55, 262, 263, 59), (59, 263, 440, 435), (54, 56, 60, 57), (57, 60, 278, 277), (56, 436, 437, 60), (60, 437, 445, 278), (61, 64, 65, 62), (62, 65, 437, 436), (64, 292, 291, 65), (65, 291, 445, 437), (61, 62, 66, 63), (63, 66, 432, 433), (62, 436, 435, 66), (66, 435, 440, 432), (61, 63, 67, 64), (64, 67, 293, 292), (63, 433, 434, 67), (67, 434, 450, 293), (68, 71, 72, 69), (69, 72, 434, 433), (71, 307, 306, 72), (72, 306, 450, 434), (68, 69, 73, 70), (70, 73, 429, 430), (69, 433, 432, 73), (73, 432, 440, 429), (68, 70, 74, 71), (71, 74, 308, 307), (70, 430, 431, 74), (74, 431, 455, 308), (75, 78, 79, 76), (76, 79, 431, 430), (78, 322, 321, 79), (79, 321, 455, 431), (75, 76, 80, 77), (77, 80, 426, 427), (76, 430, 429, 80), (80, 429, 440, 426), (75, 77, 81, 78), (78, 81, 323, 322), (77, 427, 428, 81), (81, 428, 460, 323), (82, 85, 86, 83), (83, 86, 428, 427), (85, 337, 336, 86), (86, 336, 460, 428), (82, 83, 87, 84), (84, 87, 423, 424), (83, 427, 426, 87), (87, 426, 440, 423), (82, 84, 88, 85), (85, 88, 338, 337), (84, 424, 425, 88), (88, 425, 465, 338), (89, 92, 93, 90), (90, 93, 425, 424), (92, 352, 353, 93), (93, 353, 465, 425), (89, 90, 94, 91), (91, 94, 263, 262), (90, 424, 423, 94), (94, 423, 440, 263), (89, 91, 95, 92), (92, 95, 351, 352), (91, 262, 261, 95), (95, 261, 439, 351), (96, 100, 101, 97), (97, 101, 264, 265), (100, 274, 273, 101), (101, 273, 438, 264), (96, 97, 102, 98), (98, 102, 279, 280), (97, 265, 266, 102), (102, 266, 441, 279), (96, 98, 103, 99), (99, 103, 380, 379), (98, 280, 281, 103), (103, 281, 446, 380), (96, 99, 104, 100), (100, 104, 275, 274), (99, 379, 378, 104), (104, 378, 444, 275), (105, 109, 110, 106), (106, 110, 378, 379), (109, 289, 288, 110), (110, 288, 444, 378), (105, 106, 111, 107), (107, 111, 294, 295), (106, 379, 380, 111), (111, 380, 446, 294), (105, 107, 112, 108), (108, 112, 383, 382), (107, 295, 296, 112), (112, 296, 451, 383), (105, 108, 113, 109), (109, 113, 290, 289), (108, 382, 381, 113), (113, 381, 449, 290), (114, 118, 119, 115), (115, 119, 381, 382), (118, 304, 303, 119), (119, 303, 449, 381), (114, 115, 120, 116), (116, 120, 309, 310), (115, 382, 383, 120), (120, 383, 451, 309), (114, 116, 121, 117), (117, 121, 386, 385), (116, 310, 311, 121), (121, 311, 456, 386), (114, 117, 122, 118), (118, 122, 305, 304), (117, 385, 384, 122), (122, 384, 454, 305), (123, 127, 128, 124), (124, 128, 384, 385), (127, 319, 318, 128), (128, 318, 454, 384), (123, 124, 129, 125), (125, 129, 324, 325), (124, 385, 386, 129), (129, 386, 456, 324), (123, 125, 130, 126), (126, 130, 389, 388), (125, 325, 326, 130), (130, 326, 461, 389), (123, 126, 131, 127), (127, 131, 320, 319), (126, 388, 387, 131), (131, 387, 459, 320), (132, 136, 137, 133), (133, 137, 387, 388), (136, 334, 333, 137), (137, 333, 459, 387), (132, 133, 138, 134), (134, 138, 339, 340), (133, 388, 389, 138), (138, 389, 461, 339), (132, 134, 139, 135), (135, 139, 392, 391), (134, 340, 341, 139), (139, 341, 466, 392), (132, 135, 140, 136), (136, 140, 335, 334), (135, 391, 390, 140), (140, 390, 464, 335), (141, 145, 146, 142), (142, 146, 266, 265), (145, 355, 354, 146), (146, 354, 441, 266), (141, 142, 147, 143), (143, 147, 348, 349), (142, 265, 264, 147), (147, 264, 438, 348), (141, 143, 148, 144), (144, 148, 390, 391), (143, 349, 350, 148), (148, 350, 464, 390), (141, 144, 149, 145), (145, 149, 356, 355), (144, 391, 392, 149), (149, 392, 466, 356), (150, 154, 155, 151), (151, 155, 267, 268), (154, 280, 279, 155), (155, 279, 441, 267), (150, 151, 156, 152), (152, 156, 282, 283), (151, 268, 269, 156), (156, 269, 442, 282), (150, 152, 157, 153), (153, 157, 395, 394), (152, 283, 284, 157), (157, 284, 447, 395), (150, 153, 158, 154), (154, 158, 281, 280), (153, 394, 393, 158), (158, 393, 446, 281), (159, 163, 164, 160), (160, 164, 393, 394), (163, 295, 294, 164), (164, 294, 446, 393), (159, 160, 165, 161), (161, 165, 297, 298), (160, 394, 395, 165), (165, 395, 447, 297), (159, 161, 166, 162), (162, 166, 398, 397), (161, 298, 299, 166), (166, 299, 452, 398), (159, 162, 167, 163), (163, 167, 296, 295), (162, 397, 396, 167), (167, 396, 451, 296), (168, 172, 173, 169), (169, 173, 396, 397), (172, 310, 309, 173), (173, 309, 451, 396), (168, 169, 174, 170), (170, 174, 312, 313), (169, 397, 398, 174), (174, 398, 452, 312), (168, 170, 175, 171), (171, 175, 401, 400), (170, 313, 314, 175), (175, 314, 457, 401), (168, 171, 176, 172), (172, 176, 311, 310), (171, 400, 399, 176), (176, 399, 456, 311), (177, 181, 182, 178), (178, 182, 399, 400), (181, 325, 324, 182), (182, 324, 456, 399), (177, 178, 183, 179), (179, 183, 327, 328), (178, 400, 401, 183), (183, 401, 457, 327), (177, 179, 184, 180), (180, 184, 404, 403), (179, 328, 329, 184), (184, 329, 462, 404), (177, 180, 185, 181), (181, 185, 326, 325), (180, 403, 402, 185), (185, 402, 461, 326), (186, 190, 191, 187), (187, 191, 402, 403), (190, 340, 339, 191), (191, 339, 461, 402), (186, 187, 192, 188), (188, 192, 342, 343), (187, 403, 404, 192), (192, 404, 462, 342), (186, 188, 193, 189), (189, 193, 407, 406), (188, 343, 344, 193), (193, 344, 467, 407), (186, 189, 194, 190), (190, 194, 341, 340), (189, 406, 405, 194), (194, 405, 466, 341), (195, 199, 200, 196), (196, 200, 405, 406), (199, 355, 356, 200), (200, 356, 466, 405), (195, 196, 201, 197), (197, 201, 359, 358), (196, 406, 407, 201), (201, 407, 467, 359), (195, 197, 202, 198), (198, 202, 269, 268), (197, 358, 357, 202), (202, 357, 442, 269), (195, 198, 203, 199), (199, 203, 354, 355), (198, 268, 267, 203), (203, 267, 441, 354), (204, 208, 209, 205), (205, 209, 270, 271), (208, 283, 282, 209), (209, 282, 442, 270), (204, 205, 210, 206), (206, 210, 285, 286), (205, 271, 272, 210), (210, 272, 443, 285), (204, 206, 211, 207), (207, 211, 410, 409), (206, 286, 287, 211), (211, 287, 448, 410), (204, 207, 212, 208), (208, 212, 284, 283), (207, 409, 408, 212), (212, 408, 447, 284), (213, 217, 218, 214), (214, 218, 408, 409), (217, 298, 297, 218), (218, 297, 447, 408), (213, 214, 219, 215), (215, 219, 300, 301), (214, 409, 410, 219), (219, 410, 448, 300), (213, 215, 220, 216), (216, 220, 413, 412), (215, 301, 302, 220), (220, 302, 453, 413), (213, 216, 221, 217), (217, 221, 299, 298), (216, 412, 411, 221), (221, 411, 452, 299), (222, 226, 227, 223), (223, 227, 411, 412), (226, 313, 312, 227), (227, 312, 452, 411), (222, 223, 228, 224), (224, 228, 315, 316), (223, 412, 413, 228), (228, 413, 453, 315), (222, 224, 229, 225), (225, 229, 416, 415), (224, 316, 317, 229), (229, 317, 458, 416), (222, 225, 230, 226), (226, 230, 314, 313), (225, 415, 414, 230), (230, 414, 457, 314), (231, 235, 236, 232), (232, 236, 414, 415), (235, 328, 327, 236), (236, 327, 457, 414), (231, 232, 237, 233), (233, 237, 330, 331), (232, 415, 416, 237), (237, 416, 458, 330), (231, 233, 238, 234), (234, 238, 419, 418), (233, 331, 332, 238), (238, 332, 463, 419), (231, 234, 239, 235), (235, 239, 329, 328), (234, 418, 417, 239), (239, 417, 462, 329), (240, 244, 245, 241), (241, 245, 417, 418), (244, 343, 342, 245), (245, 342, 462, 417), (240, 241, 246, 242), (242, 246, 345, 346), (241, 418, 419, 246), (246, 419, 463, 345), (240, 242, 247, 243), (243, 247, 422, 421), (242, 346, 347, 247), (247, 347, 468, 422), (240, 243, 248, 244), (244, 248, 344, 343), (243, 421, 420, 248), (248, 420, 467, 344), (249, 253, 254, 250), (250, 254, 420, 421), (253, 358, 359, 254), (254, 359, 467, 420), (249, 250, 255, 251), (251, 255, 362, 361), (250, 421, 422, 255), (255, 422, 468, 362), (249, 251, 256, 252), (252, 256, 272, 271), (251, 361, 360, 256), (256, 360, 443, 272), (249, 252, 257, 253), (253, 257, 357, 358), (252, 271, 270, 257), (257, 270, 442, 357)])
me_plane_011.polygons.foreach_set('use_smooth', [True] * 456)
me_plane_011.materials.append(mat_pawn)
me_plane_011.use_remesh_preserve_volume = False
me_plane_011.use_remesh_preserve_attributes = False
me_plane_011.use_mirror_vertex_groups = False
me_plane_011.update()
me_plane_611 = bpy.data.meshes.new('Plane.611')
me_plane_611.from_pydata([(1.0, 1.0, 0.0), (1.0, -1.0, 0.0), (-1.0, -1.0, 0.0), (-1.0, 1.0, 0.0)], [], [(0, 3, 2, 1)])
me_plane_611.materials.append(mat_desk)
me_plane_611.use_remesh_preserve_volume = False
me_plane_611.use_remesh_preserve_attributes = False
me_plane_611.use_mirror_vertex_groups = False
me_plane_611.update()

# ---- objects
ob_board_left_001 = bpy.data.objects.new('board_left.001', me_cube_001)
ob_pawncopy_029 = bpy.data.objects.new('Pawncopy.029', me_plane_011)
ob_pawncopy_028 = bpy.data.objects.new('Pawncopy.028', me_plane_011)
ob_pawncopy_027 = bpy.data.objects.new('Pawncopy.027', me_plane_011)
ob_pawncopy_026 = bpy.data.objects.new('Pawncopy.026', me_plane_011)
ob_pawncopy_025 = bpy.data.objects.new('Pawncopy.025', me_plane_011)
ob_pawncopy_024 = bpy.data.objects.new('Pawncopy.024', me_plane_011)
ob_pawncopy_023 = bpy.data.objects.new('Pawncopy.023', me_plane_011)
ob_pawncopy_022 = bpy.data.objects.new('Pawncopy.022', me_plane_011)
ob_pawncopy_021 = bpy.data.objects.new('Pawncopy.021', me_plane_011)
ob_pawncopy_020 = bpy.data.objects.new('Pawncopy.020', me_plane_011)
ob_pawncopy_019 = bpy.data.objects.new('Pawncopy.019', me_plane_011)
ob_pawncopy_018 = bpy.data.objects.new('Pawncopy.018', me_plane_011)
ob_pawncopy_017 = bpy.data.objects.new('Pawncopy.017', me_plane_011)
ob_pawncopy_016 = bpy.data.objects.new('Pawncopy.016', me_plane_011)
ob_pawncopy_015 = bpy.data.objects.new('Pawncopy.015', me_plane_011)
ob_pawncopy_014 = bpy.data.objects.new('Pawncopy.014', me_plane_011)
ob_pawncopy_013 = bpy.data.objects.new('Pawncopy.013', me_plane_011)
ob_pawncopy_012 = bpy.data.objects.new('Pawncopy.012', me_plane_011)
ob_pawncopy_011 = bpy.data.objects.new('Pawncopy.011', me_plane_011)
ob_pawncopy_010 = bpy.data.objects.new('Pawncopy.010', me_plane_011)
ob_pawncopy_009 = bpy.data.objects.new('Pawncopy.009', me_plane_011)
ob_pawncopy_008 = bpy.data.objects.new('Pawncopy.008', me_plane_011)
ob_pawncopy_007 = bpy.data.objects.new('Pawncopy.007', me_plane_011)
ob_pawncopy_006 = bpy.data.objects.new('Pawncopy.006', me_plane_011)
ob_pawncopy_005 = bpy.data.objects.new('Pawncopy.005', me_plane_011)
ob_pawncopy_004 = bpy.data.objects.new('Pawncopy.004', me_plane_011)
ob_pawncopy_003 = bpy.data.objects.new('Pawncopy.003', me_plane_011)
ob_pawncopy_002 = bpy.data.objects.new('Pawncopy.002', me_plane_011)
ob_pawncopy_001 = bpy.data.objects.new('Pawncopy.001', me_plane_011)
ob_pawncopy = bpy.data.objects.new('Pawncopy', me_plane_011)
ob_plane = bpy.data.objects.new('Plane', me_plane_611)
ob_pawn = bpy.data.objects.new('pawn', me_plane_011)
ob_board_left = bpy.data.objects.new('board_left', me_cube_001)
ob_camera = bpy.data.objects.new('Camera', cam_camera)
ob_lamp = bpy.data.objects.new('Lamp', light_lamp)

# ---- transforms, parenting, visibility, modifiers, constraints
ob_board_left_001.location = (4.0, 4.768e-07, -0.25)
ob_board_left_001.scale = (0.5, 0.5, 0.25)
ob_board_left_001.lineart.crease_threshold = 0.0
ob_pawncopy_029.location = (-1.5, -3.5, 0.0)
ob_pawncopy_029.rotation_euler = (1.571, -0.0, 0.0)
ob_pawncopy_029.scale = (0.5, 0.5, 0.5)
ob_pawncopy_029.lineart.crease_threshold = 0.0
ob_pawncopy_028.location = (-1.5, -2.5, 0.0)
ob_pawncopy_028.rotation_euler = (1.571, -0.0, 0.0)
ob_pawncopy_028.scale = (0.5, 0.5, 0.5)
ob_pawncopy_028.lineart.crease_threshold = 0.0
ob_pawncopy_027.location = (-1.5, -0.5, 0.0)
ob_pawncopy_027.rotation_euler = (1.571, -0.0, 0.0)
ob_pawncopy_027.scale = (0.5, 0.5, 0.5)
ob_pawncopy_027.lineart.crease_threshold = 0.0
ob_pawncopy_026.location = (-1.5, 3.5, 0.0)
ob_pawncopy_026.rotation_euler = (1.571, -0.0, 0.0)
ob_pawncopy_026.scale = (0.5, 0.5, 0.5)
ob_pawncopy_026.lineart.crease_threshold = 0.0
ob_pawncopy_025.location = (-2.5, -2.5, 0.0)
ob_pawncopy_025.rotation_euler = (1.571, -0.0, 0.0)
ob_pawncopy_025.scale = (0.5, 0.5, 0.5)
ob_pawncopy_025.lineart.crease_threshold = 0.0
ob_pawncopy_024.location = (-2.5, -1.5, 0.0)
ob_pawncopy_024.rotation_euler = (1.571, -0.0, 0.0)
ob_pawncopy_024.scale = (0.5, 0.5, 0.5)
ob_pawncopy_024.lineart.crease_threshold = 0.0
ob_pawncopy_023.location = (-2.5, 0.5, 0.0)
ob_pawncopy_023.rotation_euler = (1.571, -0.0, 0.0)
ob_pawncopy_023.scale = (0.5, 0.5, 0.5)
ob_pawncopy_023.lineart.crease_threshold = 0.0
ob_pawncopy_022.location = (-2.5, 1.5, 0.0)
ob_pawncopy_022.rotation_euler = (1.571, -0.0, 0.0)
ob_pawncopy_022.scale = (0.5, 0.5, 0.5)
ob_pawncopy_022.lineart.crease_threshold = 0.0
ob_pawncopy_021.location = (-3.5, -3.5, 0.0)
ob_pawncopy_021.rotation_euler = (1.571, -0.0, 0.0)
ob_pawncopy_021.scale = (0.5, 0.5, 0.5)
ob_pawncopy_021.lineart.crease_threshold = 0.0
ob_pawncopy_020.location = (-3.5, -2.5, 0.0)
ob_pawncopy_020.rotation_euler = (1.571, -0.0, 0.0)
ob_pawncopy_020.scale = (0.5, 0.5, 0.5)
ob_pawncopy_020.lineart.crease_threshold = 0.0
ob_pawncopy_019.location = (-3.5, 3.5, 0.0)
ob_pawncopy_019.rotation_euler = (1.571, -0.0, 0.0)
ob_pawncopy_019.scale = (0.5, 0.5, 0.5)
ob_pawncopy_019.lineart.crease_threshold = 0.0
ob_pawncopy_018.location = (-4.5, -3.5, 0.0)
ob_pawncopy_018.rotation_euler = (1.571, -0.0, 0.0)
ob_pawncopy_018.scale = (0.5, 0.5, 0.5)
ob_pawncopy_018.lineart.crease_threshold = 0.0
ob_pawncopy_017.location = (-4.5, -0.5, 0.0)
ob_pawncopy_017.rotation_euler = (1.571, -0.0, 0.0)
ob_pawncopy_017.scale = (0.5, 0.5, 0.5)
ob_pawncopy_017.lineart.crease_threshold = 0.0
ob_pawncopy_016.location = (-4.5, 1.5, 0.0)
ob_pawncopy_016.rotation_euler = (1.571, -0.0, 0.0)
ob_pawncopy_016.scale = (0.5, 0.5, 0.5)
ob_pawncopy_016.lineart.crease_threshold = 0.0
ob_pawncopy_015.location = (-4.5, 3.5, 0.0)
ob_pawncopy_015.rotation_euler = (1.571, -0.0, 0.0)
ob_pawncopy_015.scale = (0.5, 0.5, 0.5)
ob_pawncopy_015.lineart.crease_threshold = 0.0
ob_pawncopy_014.location = (-5.5, -3.5, 0.0)
ob_pawncopy_014.rotation_euler = (1.571, -0.0, 0.0)
ob_pawncopy_014.scale = (0.5, 0.5, 0.5)
ob_pawncopy_014.lineart.crease_threshold = 0.0
ob_pawncopy_013.location = (-5.5, -0.5, 0.0)
ob_pawncopy_013.rotation_euler = (1.571, -0.0, 0.0)
ob_pawncopy_013.scale = (0.5, 0.5, 0.5)
ob_pawncopy_013.lineart.crease_threshold = 0.0
ob_pawncopy_012.location = (-5.5, 1.5, 0.0)
ob_pawncopy_012.rotation_euler = (1.571, -0.0, 0.0)
ob_pawncopy_012.scale = (0.5, 0.5, 0.5)
ob_pawncopy_012.lineart.crease_threshold = 0.0
ob_pawncopy_011.location = (-5.5, 3.5, 0.0)
ob_pawncopy_011.rotation_euler = (1.571, -0.0, 0.0)
ob_pawncopy_011.scale = (0.5, 0.5, 0.5)
ob_pawncopy_011.lineart.crease_threshold = 0.0
ob_pawncopy_010.location = (-6.5, -3.5, 0.0)
ob_pawncopy_010.rotation_euler = (1.571, -0.0, 0.0)
ob_pawncopy_010.scale = (0.5, 0.5, 0.5)
ob_pawncopy_010.lineart.crease_threshold = 0.0
ob_pawncopy_009.location = (-6.5, -2.5, 0.0)
ob_pawncopy_009.rotation_euler = (1.571, -0.0, 0.0)
ob_pawncopy_009.scale = (0.5, 0.5, 0.5)
ob_pawncopy_009.lineart.crease_threshold = 0.0
ob_pawncopy_008.location = (-6.5, 3.5, 0.0)
ob_pawncopy_008.rotation_euler = (1.571, -0.0, 0.0)
ob_pawncopy_008.scale = (0.5, 0.5, 0.5)
ob_pawncopy_008.lineart.crease_threshold = 0.0
ob_pawncopy_007.location = (-7.5, -2.5, 0.0)
ob_pawncopy_007.rotation_euler = (1.571, -0.0, 0.0)
ob_pawncopy_007.scale = (0.5, 0.5, 0.5)
ob_pawncopy_007.lineart.crease_threshold = 0.0
ob_pawncopy_006.location = (-7.5, -1.5, 0.0)
ob_pawncopy_006.rotation_euler = (1.571, -0.0, 0.0)
ob_pawncopy_006.scale = (0.5, 0.5, 0.5)
ob_pawncopy_006.lineart.crease_threshold = 0.0
ob_pawncopy_005.location = (-7.5, 0.5, 0.0)
ob_pawncopy_005.rotation_euler = (1.571, -0.0, 0.0)
ob_pawncopy_005.scale = (0.5, 0.5, 0.5)
ob_pawncopy_005.lineart.crease_threshold = 0.0
ob_pawncopy_004.location = (-7.5, 1.5, 0.0)
ob_pawncopy_004.rotation_euler = (1.571, -0.0, 0.0)
ob_pawncopy_004.scale = (0.5, 0.5, 0.5)
ob_pawncopy_004.lineart.crease_threshold = 0.0
ob_pawncopy_003.location = (-8.5, -3.5, 0.0)
ob_pawncopy_003.rotation_euler = (1.571, -0.0, 0.0)
ob_pawncopy_003.scale = (0.5, 0.5, 0.5)
ob_pawncopy_003.lineart.crease_threshold = 0.0
ob_pawncopy_002.location = (-8.5, -2.5, 0.0)
ob_pawncopy_002.rotation_euler = (1.571, -0.0, 0.0)
ob_pawncopy_002.scale = (0.5, 0.5, 0.5)
ob_pawncopy_002.lineart.crease_threshold = 0.0
ob_pawncopy_001.location = (-8.5, -0.5, 0.0)
ob_pawncopy_001.rotation_euler = (1.571, -0.0, 0.0)
ob_pawncopy_001.scale = (0.5, 0.5, 0.5)
ob_pawncopy_001.lineart.crease_threshold = 0.0
ob_pawncopy.location = (-8.5, 3.5, 0.0)
ob_pawncopy.rotation_euler = (1.571, -0.0, 0.0)
ob_pawncopy.scale = (0.5, 0.5, 0.5)
ob_pawncopy.lineart.crease_threshold = 0.0
ob_plane.location = (0.0, 0.0, -0.5)
ob_plane.scale = (52.04, 52.04, 52.04)
ob_plane.lineart.crease_threshold = 0.0
ob_pawn.location = (-3.919, -10.55, -5.109)
ob_pawn.rotation_euler = (1.571, -0.0, 0.0)
ob_pawn.scale = (0.5, 0.5, 0.5)
ob_pawn.lineart.crease_threshold = 0.0
ob_board_left.location = (-5.0, 4.768e-07, -0.25)
ob_board_left.scale = (0.5, 0.5, 0.25)
ob_board_left.lineart.crease_threshold = 0.0
ob_camera.location = (4.672, -22.0, 25.66)
ob_camera.rotation_euler = (0.3844, -4.819e-10, -3.759e-09)
ob_camera.lock_rotations_4d = False
ob_camera.empty_display_type = 'ARROWS'
ob_camera.color = (0.0, 0.0, 0.0, 0.0)
ob_camera.display_type = 'WIRE'
ob_camera.lineart.crease_threshold = 0.0
ob_lamp.location = (8.423e-07, -12.91, 16.19)
ob_lamp.rotation_euler = (-0.7118, 1.352e-06, 3.142)
ob_lamp.lock_rotations_4d = False
ob_lamp.empty_display_type = 'ARROWS'
ob_lamp.color = (0.0, 0.0, 0.0, 0.0)
ob_lamp.lineart.crease_threshold = 0.0

# ---- collection membership
col_collection_1.objects.link(ob_board_left_001)
col_collection_1.objects.link(ob_pawncopy_029)
col_collection_1.objects.link(ob_pawncopy_028)
col_collection_1.objects.link(ob_pawncopy_027)
col_collection_1.objects.link(ob_pawncopy_026)
col_collection_1.objects.link(ob_pawncopy_025)
col_collection_1.objects.link(ob_pawncopy_024)
col_collection_1.objects.link(ob_pawncopy_023)
col_collection_1.objects.link(ob_pawncopy_022)
col_collection_1.objects.link(ob_pawncopy_021)
col_collection_1.objects.link(ob_pawncopy_020)
col_collection_1.objects.link(ob_pawncopy_019)
col_collection_1.objects.link(ob_pawncopy_018)
col_collection_1.objects.link(ob_pawncopy_017)
col_collection_1.objects.link(ob_pawncopy_016)
col_collection_1.objects.link(ob_pawncopy_015)
col_collection_1.objects.link(ob_pawncopy_014)
col_collection_1.objects.link(ob_pawncopy_013)
col_collection_1.objects.link(ob_pawncopy_012)
col_collection_1.objects.link(ob_pawncopy_011)
col_collection_1.objects.link(ob_pawncopy_010)
col_collection_1.objects.link(ob_pawncopy_009)
col_collection_1.objects.link(ob_pawncopy_008)
col_collection_1.objects.link(ob_pawncopy_007)
col_collection_1.objects.link(ob_pawncopy_006)
col_collection_1.objects.link(ob_pawncopy_005)
col_collection_1.objects.link(ob_pawncopy_004)
col_collection_1.objects.link(ob_pawncopy_003)
col_collection_1.objects.link(ob_pawncopy_002)
col_collection_1.objects.link(ob_pawncopy_001)
col_collection_1.objects.link(ob_pawncopy)
col_collection_1.objects.link(ob_plane)
col_collection_1.objects.link(ob_pawn)
col_collection_1.objects.link(ob_board_left)
col_collection_1.objects.link(ob_camera)
col_collection_1.objects.link(ob_lamp)

# ---- scene / render settings (as saved in the file)
scene.camera = ob_camera
scene.frame_start = 1; scene.frame_end = 250; scene.frame_set(52)
scene.render.engine = 'CYCLES'
scene.render.image_settings.file_format = 'JPEG'
scene.render.image_settings.color_mode = 'RGB'
scene.render.image_settings.quality = 98
scene.render.image_settings.compression = 90
scene.render.resolution_x = 224
scene.render.resolution_y = 224
scene.render.dither_intensity = 0.0
scene.render.bake_margin = 2
scene.render.bake_bias = 0.0
scene.cycles.use_denoising = False
scene.cycles.samples = 36
scene.cycles.sampling_pattern = 'TABULATED_SOBOL'
scene.cycles.light_sampling_threshold = 0.0
scene.cycles.use_adaptive_sampling = False
scene.cycles.use_light_tree = False
scene.cycles.caustics_reflective = False
scene.cycles.caustics_refractive = False
scene.cycles.blur_glossy = 0.0
scene.cycles.max_bounces = 8
scene.cycles.diffuse_bounces = 0
scene.cycles.glossy_bounces = 1
scene.cycles.transmission_bounces = 2
scene.cycles.film_exposure = 1.39
scene.cycles.pixel_filter_type = 'GAUSSIAN'
scene.cycles.sample_clamp_indirect = 0.0
scene.view_settings.view_transform = 'Standard'
scene.view_settings.exposure = 1.818
bpy.context.view_layer.update()
